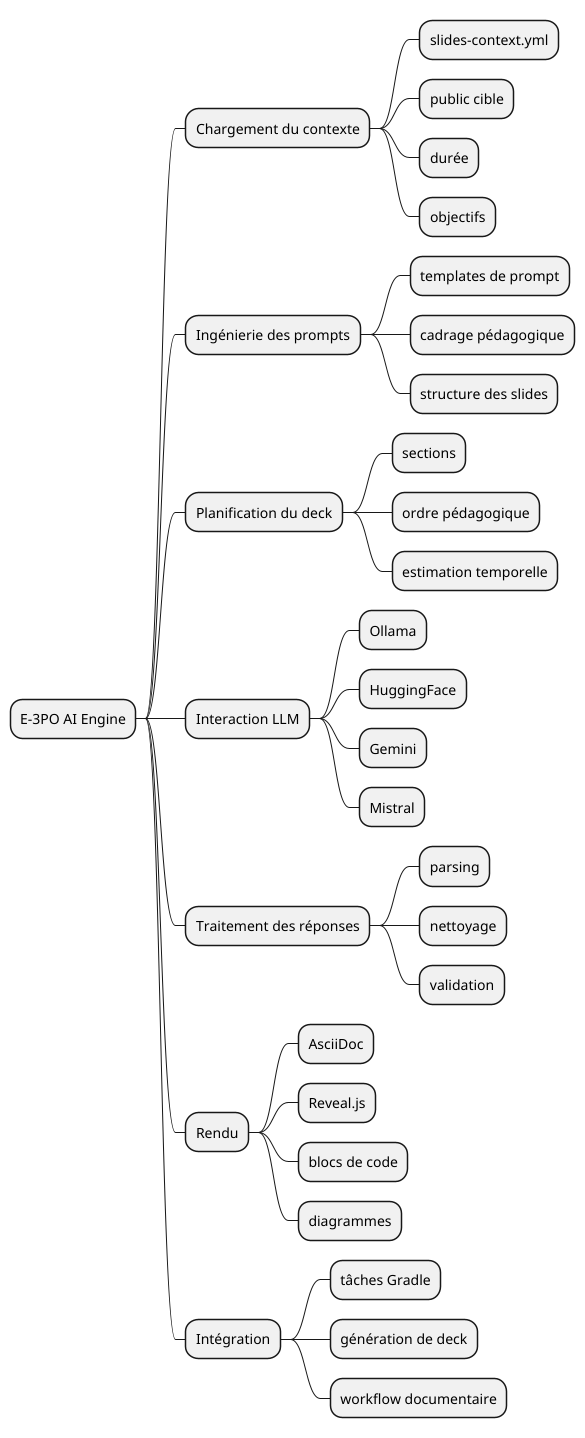

The diagram above was rendered by PlantUML. Its source (embedded in the PNG):
@startmindmap
* E-3PO AI Engine

** Chargement du contexte
*** slides-context.yml
*** public cible
*** durée
*** objectifs

** Ingénierie des prompts
*** templates de prompt
*** cadrage pédagogique
*** structure des slides

** Planification du deck
*** sections
*** ordre pédagogique
*** estimation temporelle

** Interaction LLM
*** Ollama
*** HuggingFace
*** Gemini
*** Mistral

** Traitement des réponses
*** parsing
*** nettoyage
*** validation

** Rendu
*** AsciiDoc
*** Reveal.js
*** blocs de code
*** diagrammes

** Intégration
*** tâches Gradle
*** génération de deck
*** workflow documentaire
@endmindmap